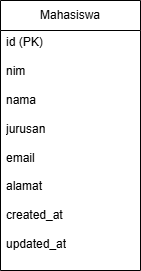

The diagram above was exported from draw.io. Its source (the exported page's mxGraphModel, read from the mxfile embedded in the PNG):
<mxGraphModel dx="1030" dy="562" grid="1" gridSize="10" guides="1" tooltips="1" connect="1" arrows="1" fold="1" page="1" pageScale="1" pageWidth="850" pageHeight="1100" math="0" shadow="0">
  <root>
    <mxCell id="0" />
    <mxCell id="1" parent="0" />
    <mxCell id="EoosQSaD_xX2gvR1XISQ-1" parent="1" style="swimlane;fontStyle=0;childLayout=stackLayout;horizontal=1;startSize=30;horizontalStack=0;resizeParent=1;resizeParentMax=0;resizeLast=0;collapsible=1;marginBottom=0;whiteSpace=wrap;html=1;" value="Mahasiswa" vertex="1">
      <mxGeometry height="270" width="140" x="180" y="70" as="geometry" />
    </mxCell>
    <mxCell id="EoosQSaD_xX2gvR1XISQ-2" parent="EoosQSaD_xX2gvR1XISQ-1" style="text;strokeColor=none;fillColor=none;align=left;verticalAlign=middle;spacingLeft=4;spacingRight=4;overflow=hidden;points=[[0,0.5],[1,0.5]];portConstraint=eastwest;rotatable=0;whiteSpace=wrap;html=1;" value="id (PK)&lt;div&gt;&lt;br&gt;&lt;div&gt;nim&lt;/div&gt;&lt;div&gt;&lt;br&gt;&lt;/div&gt;&lt;div&gt;nama&lt;/div&gt;&lt;div&gt;&lt;br&gt;&lt;/div&gt;&lt;div&gt;jurusan&lt;/div&gt;&lt;div&gt;&lt;br&gt;&lt;/div&gt;&lt;div&gt;email&lt;/div&gt;&lt;div&gt;&lt;br&gt;&lt;/div&gt;&lt;div&gt;alamat&lt;/div&gt;&lt;div&gt;&lt;br&gt;&lt;/div&gt;&lt;div&gt;created_at&lt;/div&gt;&lt;div&gt;&lt;br&gt;&lt;/div&gt;&lt;div&gt;updated_at&lt;/div&gt;&lt;div&gt;&lt;br&gt;&lt;/div&gt;&lt;/div&gt;" vertex="1">
      <mxGeometry height="240" width="140" y="30" as="geometry" />
    </mxCell>
  </root>
</mxGraphModel>